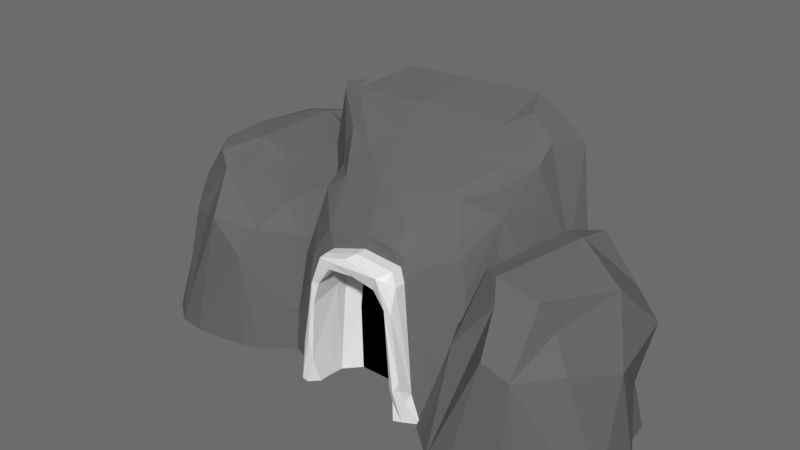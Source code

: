 # Source: cave_entrance.blend  (saved by Blender 2.90.8; exported with 4.5.12 LTS)
import bpy
from mathutils import Matrix  # noqa: F401  (used for matrix-valued properties, if any)

bpy.ops.wm.read_factory_settings(use_empty=True)
scene = bpy.context.scene
scene.name = 'Scene'

# ---- collections
col_collection_1 = bpy.data.collections.new('Collection 1'); scene.collection.children.link(col_collection_1)

# ---- materials (node trees are filled in below, after node groups)
mat_entrace = bpy.data.materials.new('Entrace')
mat_entrace.alpha_threshold = 0.0
mat_entrace.use_transparent_shadow = False
mat_entrace.roughness = 0.5
mat_entrace.specular_intensity = 0.0
mat_stone = bpy.data.materials.new('Stone')
mat_stone.alpha_threshold = 0.0
mat_stone.use_transparent_shadow = False
mat_stone.diffuse_color = (0.1424, 0.1424, 0.1424, 1.0)
mat_stone.roughness = 0.5
mat_stone.specular_intensity = 0.2618
mat_black = bpy.data.materials.new('Black')
mat_black.alpha_threshold = 0.0
mat_black.use_transparent_shadow = False
mat_black.diffuse_color = (0.0, 0.0, 0.0, 1.0)
mat_black.roughness = 0.5
mat_black.specular_intensity = 0.0

# ---- material node trees

# ---- world
world_world = bpy.data.worlds.new('World'); scene.world = world_world
world_world.color = (0.15, 0.15, 0.15)
world_world.use_sun_shadow = False
world_world.sun_shadow_jitter_overblur = 0.0
world_world.cycles.sampling_method = 'MANUAL'

# ---- meshes
me_plane = bpy.data.meshes.new('Plane')
me_plane.from_pydata([(1.719, 0.7501, -0.8572), (1.741, -0.1837, -0.9559), (2.896, -0.1837, -1.785), (5.302, 1.037, 0.9397), (3.251, 2.468, -1.936), (2.273, 2.712, 1.766), (2.788, 2.723, 2.063), (3.791, 3.651, -0.2082), (5.01, 2.055, 0.8346), (2.81, 3.321, -1.105), (5.101, -0.1837, 1.559), (1.62, 0.6617, 1.286), (1.609, 1.785, 0.3747), (4.573, -0.1837, 2.048), (2.995, 3.771, 0.903), (3.704, 1.669, 1.966), (3.842, -0.1837, 2.335), (2.099, 1.178, 1.662), (2.478, 3.188, 1.375), (1.913, 2.917, 0.6206), (3.256, 3.639, -0.5681), (3.67, 2.275, 1.665), (2.107, 2.117, -0.9351), (2.659, 2.224, -1.452), (3.821, 3.392, -1.126), (4.618, 2.922, 0.1189), (4.124, 1.974, 1.699), (4.914, 1.989, -0.7187), (3.263, 3.754, 0.8102), (2.263, 3.291, 0.8577), (2.969, 1.777, 1.805), (4.956, -0.1837, -1.527), (3.953, -0.1837, -1.952), (2.009, -0.1837, 1.843), (1.437, -0.1837, -0.5166), (1.486, -0.1837, 1.17), (1.603, 1.769, -0.392), (2.731, -0.1837, 2.236), (5.536, -0.1837, 0.6818), (4.473, -0.1837, -1.892), (2.863, 1.743, -1.767), (4.34, -0.1837, 2.192), (5.584, -0.1837, 0.3112), (5.527, -0.1837, -0.4108), (4.296, 3.009, 0.9733), (5.343, 1.559, 0.3702), (4.353, 2.716, -1.075), (2.419, 2.649, -0.8942), (2.616, 3.46, -0.623), (2.228, 0.4569, 1.978), (3.153, -0.1837, 2.358), (3.713, 0.7413, 2.266), (5.019, 0.7748, 1.55), (5.316, 1.413, -0.2714), (2.569, -0.1837, -1.663), (2.086, 0.7017, -1.243), (1.389, -0.1837, 0.5297), (1.773, -0.1837, 1.611), (4.346, 1.438, 1.838), (4.238, 2.179, -1.465), (5.316, -0.1837, 1.226), (5.197, -0.1837, -1.267), (5.589, -0.1837, -0.06595), (3.727, 2.268, -1.667), (1.75, 2.111, 1.723), (4.054, 3.466, -0.7591), (2.296, -0.1837, 2.078), (1.405, -0.1837, -0.1525), (3.276, -0.1837, -1.858), (5.384, -0.1837, -0.9528), (4.831, -0.1837, 1.858), (4.813, 1.897, 1.326), (2.844, 3.609, 1.593), (3.453, 3.217, -1.358), (3.48, 3.68, 0.9144), (-4.227, -0.1837, -1.372), (-3.233, -0.1837, -2.085), (-2.928, 2.171, -2.215), (-3.765, 2.398, 0.948), (-3.326, 2.391, 1.226), (-1.173, 0.9995, 0.2556), (-1.984, -0.1837, 1.333), (-3.181, 3.417, 0.1044), (-2.419, -0.1837, 1.46), (-4.05, 0.733, 0.6515), (-3.926, 2.734, 0.09764), (-2.548, 3.107, -1.34), (-2.567, 2.005, 0.8832), (-3.912, 1.869, -1.354), (-1.752, 2.562, -0.4469), (-2.481, 1.629, 1.101), (-1.681, 1.797, -1.026), (-3.141, 1.598, 0.8686), (-2.323, -0.1837, -2.229), (-3.862, -0.1837, 0.8972), (-4.255, -0.1837, 0.3922), (-4.313, 1.544, -0.3002), (-3.375, -0.1837, 1.374), (-0.924, -0.1837, -0.284), (-1.876, -0.1837, -2.177), (-3.323, 1.818, -2.001), (-0.9691, -0.1837, -0.9026), (-2.145, 2.756, 0.2444), (-1.127, 1.389, -0.2307), (-3.555, 2.418, -1.157), (-3.383, 2.984, -1.367), (-3.808, 0.4407, 1.152), (-3.003, -0.1837, 1.284), (-2.583, 0.6239, 1.215), (-1.925, 0.9987, 0.8345), (-1.151, 1.264, -0.7827), (-3.514, -0.1837, -1.98), (-3.93, 0.6513, -1.619), (-4.529, -0.1837, -0.09342), (-4.199, -0.1837, 0.8372), (-2.079, 1.923, -1.81), (-1.276, -0.1837, 0.6905), (-1.257, -0.1837, -1.645), (-1.175, -0.1837, -0.5357), (-4.219, 1.864, 0.9333), (-2.253, 3.05, -1.161), (-3.647, -0.1837, 1.074), (-3.811, -0.1837, -1.389), (-4.488, -0.1837, -1.078), (-2.911, -0.1837, -1.881), (-1.093, -0.1837, -1.369), (-1.568, -0.1837, 1.05), (-1.584, 1.68, 0.5915), (-3.235, 3.32, 0.71), (-2.772, 2.823, -1.686), (-2.782, 3.343, 0.2597), (0.04187, 2.727, -1.423), (-0.7107, 1.318, -1.03), (0.2583, 2.376, -1.224), (1.376, -0.1837, -1.444), (0.4231, 4.667, 0.5063), (-0.1943, 3.59, -0.8144), (1.023, 3.969, -0.2079), (-0.9335, 3.073, -1.046), (-1.483, 2.747, -0.7837), (-2.55, 2.63, 0.7979), (1.766, 3.768, 0.01665), (0.1106, 3.132, -1.194), (-0.4761, 2.941, -1.397), (0.9798, 2.774, -1.287), (-1.268, -0.1837, -1.545), (-0.0866, 2.144, -0.8668), (-0.6814, 2.002, -1.508), (-0.6976, 2.089, -1.195), (1.377, 1.496, -1.429), (-0.2436, 2.344, -1.042), (0.8984, -0.1837, -1.166), (0.6596, 2.274, -1.164), (-0.6504, 4.192, 0.07426), (1.87, 4.595, 0.5132), (-2.103, 4.503, 0.7441), (1.523, 3.474, -0.3167), (2.525, 3.678, 0.7252), (0.04088, 2.945, -1.371), (1.89, 0.6804, -1.231), (-1.121, 2.709, -1.116), (-0.9804, -0.1837, -1.705), (-0.7337, 2.028, -1.643), (1.02, 1.825, -1.44), (-0.02791, 2.379, -1.592), (-2.13, 4.245, 0.3448), (-1.628, 3.761, 0.003984), (2.262, 4.614, 0.6448), (1.867, 3.158, -0.04649), (2.634, 2.063, 0.4162), (-0.5749, 1.309, -0.8668), (0.658, 1.122, -0.8668), (-0.8361, -0.1837, -1.763), (-0.8158, 0.2605, -1.607), (0.9319, -0.1837, -1.467), (1.227, 4.962, 1.24), (-1.393, 5.041, 1.404), (1.768, 4.725, 0.712), (1.571, 4.076, 0.01596), (-1.209, 1.451, -1.391), (-2.671, 2.397, 1.24), (2.98, 2.423, 1.24), (-1.368, 3.035, -0.7528), (-1.883, 1.097, -0.5874), (1.503, 3.177, -0.7585), (-0.4773, 2.307, -1.604), (-1.058, 0.2714, -1.713), (-2.18, 2.37, 0.2754), (-2.283, 0.9361, 0.02293), (-1.612, 4.855, 0.9119), (2.196, 4.507, 0.5224), (3.0, -0.1837, 0.06404), (1.31, 2.136, -1.374), (-0.5427, 2.028, -0.8668), (-0.5009, -0.1837, -0.8668), (0.5502, 2.116, -0.8668), (0.6276, -0.1837, -0.8668), (-0.7697, -0.1837, -1.319), (0.7006, 2.531, -1.465), (1.306, 0.536, -1.468), (-0.5261, 2.301, -1.136), (-0.7501, 1.473, -1.611), (-0.7434, 2.673, -1.44), (0.5041, 2.276, -1.5), (0.8212, 1.709, -1.075), (2.289, 4.267, 1.24), (1.308, 3.054, -0.9575), (-1.542, -0.1837, -1.39), (-0.0197, 5.015, 1.24), (-2.381, 4.415, 1.334), (1.108, 3.528, -0.6868), (-1.193, 3.693, -0.4713), (-0.5876, 3.126, -1.181), (2.0, -0.1837, -1.208), (2.225, -0.1837, -0.9098), (0.3085, 3.663, -0.7234), (0.5149, 4.197, 0.04683), (-1.007, 3.746, -0.5129), (-1.594, 4.176, 0.1767), (-0.7597, 2.847, -1.398), (-2.731, 0.5999, 1.24), (1.823, 2.493, -0.6705), (1.804, 1.886, -1.037), (1.594, 2.628, -0.915), (-1.717, 3.304, -0.01833), (-1.603, 2.269, -0.7946), (-1.76, 0.3799, -1.192), (-0.8575, 2.432, -1.488), (-1.95, 4.497, 0.5084), (-1.24, 4.642, 0.6204), (0.04188, 2.727, -1.643), (0.1278, 2.671, -1.832), (-0.7434, 2.673, -1.66), (-1.029, 0.7143, -1.84), (-1.073, 0.3552, -1.554), (-1.006, 0.5428, -1.809), (-0.933, 0.5013, -1.889), (-0.8361, 0.2167, -1.776), (-0.8158, 0.4923, -1.827), (0.7695, 1.968, -1.82), (0.8784, 1.532, -1.848), (1.306, 0.536, -1.688), (1.376, -0.1837, -1.664), (-0.7501, 1.473, -1.831), (-0.8575, 2.432, -1.708), (1.099, -0.1837, -1.859), (1.249, -0.1837, -1.833), (0.9319, -0.1837, -1.687), (0.9676, 0.3153, -1.841), (-0.6814, 2.002, -1.728), (-0.7337, 2.028, -1.863), (-0.4773, 2.307, -1.824), (-0.7611, 2.529, -1.813), (0.6596, 2.274, -1.384), (0.8212, 1.709, -1.295), (-0.8687, 1.995, -1.853), (0.4533, 2.521, -1.874), (-0.02791, 2.379, -1.812), (0.9064, 1.949, -1.85), (1.017, 0.8106, -1.872), (1.02, 1.825, -1.66), (1.104, 0.9497, -1.824), (0.7006, 2.531, -1.685), (-0.7697, 0.09887, -1.539), (0.5041, 2.276, -1.72), (0.4804, 2.363, -1.851), (-0.5694, 2.575, -1.882), (0.7162, 2.495, -1.818)], [], [(1, 34, 0), (0, 55, 1), (52, 58, 13), (56, 36, 67), (69, 53, 62), (53, 42, 62), (40, 32, 2), (32, 68, 2), (27, 53, 69), (69, 31, 27), (31, 39, 27), (3, 38, 45), (31, 69, 61), (27, 59, 46), (5, 30, 6), (19, 36, 12), (12, 64, 19), (5, 6, 18), (10, 60, 52), (39, 63, 59), (4, 63, 39), (39, 32, 4), (22, 55, 0), (13, 16, 41), (29, 18, 14), (30, 5, 17), (66, 30, 49), (20, 48, 14), (72, 6, 21), (49, 57, 33), (22, 47, 23), (23, 47, 9), (25, 65, 7), (26, 74, 21), (65, 25, 27), (27, 46, 65), (51, 13, 58), (11, 57, 49), (0, 34, 36), (1, 55, 213), (45, 38, 53), (3, 60, 38), (13, 70, 52), (67, 36, 34), (62, 43, 69), (53, 38, 42), (2, 54, 40), (55, 54, 213), (39, 59, 27), (71, 26, 58), (4, 73, 63), (44, 74, 26), (73, 20, 24), (7, 74, 44), (7, 28, 74), (8, 44, 71), (9, 48, 20), (20, 65, 24), (29, 5, 18), (9, 47, 48), (64, 29, 19), (51, 30, 50), (58, 15, 51), (11, 56, 35), (26, 21, 15), (71, 58, 52), (10, 52, 70), (4, 32, 40), (0, 36, 22), (22, 40, 55), (40, 54, 55), (11, 35, 57), (12, 11, 64), (12, 36, 56), (3, 71, 52), (8, 3, 45), (14, 72, 28), (7, 14, 28), (14, 48, 29), (15, 21, 30), (51, 50, 16), (66, 37, 50), (50, 30, 66), (17, 49, 30), (17, 5, 64), (18, 6, 72), (29, 48, 19), (47, 36, 19), (7, 65, 20), (21, 74, 72), (6, 30, 21), (49, 33, 66), (23, 73, 4), (19, 48, 47), (23, 40, 22), (73, 46, 59), (23, 4, 40), (73, 59, 63), (44, 25, 7), (11, 17, 64), (65, 46, 24), (8, 45, 25), (27, 45, 53), (72, 74, 28), (51, 16, 13), (3, 52, 60), (71, 44, 26), (73, 9, 20), (29, 64, 5), (51, 15, 30), (58, 26, 15), (11, 12, 56), (3, 8, 71), (14, 18, 72), (7, 20, 14), (47, 22, 36), (23, 9, 73), (73, 24, 46), (44, 8, 25), (11, 49, 17), (27, 25, 45), (123, 112, 75), (113, 96, 123), (125, 110, 118), (110, 98, 118), (100, 93, 76), (93, 124, 76), (91, 110, 125), (125, 117, 91), (117, 99, 91), (80, 98, 103), (91, 115, 120), (78, 92, 79), (96, 119, 85), (99, 129, 115), (77, 129, 99), (99, 93, 77), (88, 112, 123), (85, 78, 82), (92, 78, 84), (121, 92, 106), (86, 105, 82), (128, 79, 87), (106, 114, 94), (88, 104, 100), (100, 104, 105), (90, 130, 87), (120, 89, 91), (108, 81, 109), (84, 114, 106), (75, 112, 122), (103, 98, 110), (80, 116, 98), (81, 126, 109), (118, 101, 125), (76, 111, 100), (112, 111, 122), (99, 115, 91), (127, 90, 109), (102, 130, 90), (120, 130, 102), (120, 82, 130), (80, 102, 127), (108, 92, 107), (109, 90, 108), (84, 113, 95), (116, 109, 126), (77, 93, 100), (123, 96, 88), (88, 100, 112), (100, 111, 112), (84, 95, 114), (96, 84, 119), (80, 127, 109), (82, 105, 85), (90, 87, 92), (108, 107, 83), (121, 97, 107), (107, 92, 121), (84, 106, 92), (84, 78, 119), (78, 79, 128), (104, 96, 85), (87, 130, 128), (79, 92, 87), (106, 94, 121), (100, 129, 77), (85, 105, 104), (129, 120, 115), (102, 89, 120), (80, 103, 89), (91, 103, 110), (128, 130, 82), (108, 83, 81), (80, 109, 116), (127, 102, 90), (129, 105, 86), (85, 119, 78), (108, 90, 92), (84, 96, 113), (82, 78, 128), (120, 86, 82), (104, 88, 96), (100, 105, 129), (129, 86, 120), (102, 80, 89), (91, 89, 103), (199, 149, 134), (163, 192, 149), (132, 201, 148), (135, 216, 229), (224, 211, 182), (138, 160, 182), (210, 184, 206), (206, 184, 223), (214, 222, 221), (141, 168, 156), (214, 221, 168), (167, 205, 157), (157, 190, 167), (142, 158, 143), (192, 222, 159), (159, 149, 192), (226, 179, 207), (131, 202, 158), (143, 202, 219), (179, 145, 207), (144, 198, 158), (218, 228, 153), (136, 216, 215), (136, 215, 142), (155, 228, 165), (165, 140, 155), (166, 218, 211), (211, 217, 212), (212, 138, 211), (182, 160, 139), (159, 214, 213), (157, 205, 181), (223, 192, 144), (192, 223, 222), (160, 179, 226), (227, 160, 219), (164, 200, 185), (165, 224, 187), (183, 188, 224), (175, 177, 154), (189, 176, 229), (167, 190, 154), (154, 177, 167), (155, 209, 189), (141, 178, 190), (168, 169, 191), (191, 214, 168), (169, 168, 141), (161, 145, 186), (171, 151, 196), (204, 171, 195), (132, 193, 170), (149, 199, 163), (163, 198, 192), (170, 194, 132), (195, 133, 152), (164, 150, 200), (203, 133, 164), (180, 187, 220), (219, 160, 138), (219, 138, 212), (134, 159, 213), (134, 149, 159), (153, 216, 136), (153, 136, 217), (217, 218, 153), (136, 212, 217), (135, 154, 216), (178, 210, 137), (183, 225, 226), (139, 225, 224), (139, 224, 182), (140, 180, 209), (140, 165, 187), (178, 156, 210), (143, 212, 142), (143, 219, 212), (144, 192, 198), (158, 198, 131), (143, 158, 202), (227, 145, 179), (193, 150, 146), (158, 142, 144), (185, 200, 147), (198, 260, 262), (148, 200, 193), (148, 201, 147), (148, 147, 200), (197, 132, 194), (197, 201, 132), (150, 195, 146), (178, 154, 190), (227, 232, 244), (201, 238, 173), (152, 204, 195), (229, 216, 153), (153, 228, 229), (142, 212, 136), (225, 160, 226), (137, 216, 154), (137, 210, 215), (137, 215, 216), (210, 206, 144), (210, 144, 142), (142, 215, 210), (155, 140, 209), (166, 211, 224), (138, 182, 211), (211, 218, 217), (225, 183, 224), (159, 222, 214), (223, 184, 221), (221, 222, 223), (156, 168, 184), (156, 184, 210), (221, 184, 168), (172, 263, 197), (169, 190, 157), (144, 206, 223), (227, 179, 160), (201, 249, 147), (202, 227, 219), (162, 243, 201), (164, 264, 203), (152, 254, 204), (198, 230, 131), (162, 238, 250), (201, 263, 243), (186, 236, 161), (186, 234, 235), (161, 237, 172), (201, 173, 162), (185, 249, 251), (185, 257, 164), (199, 260, 163), (218, 165, 228), (175, 135, 208), (166, 224, 165), (224, 188, 187), (208, 229, 176), (175, 205, 177), (189, 209, 176), (228, 189, 229), (167, 177, 205), (169, 141, 190), (199, 242, 241), (151, 254, 174), (203, 253, 152), (161, 172, 145), (171, 204, 151), (132, 148, 193), (195, 150, 133), (164, 133, 150), (203, 152, 133), (180, 140, 187), (178, 141, 156), (193, 200, 150), (178, 137, 154), (225, 139, 160), (169, 157, 181), (227, 234, 145), (202, 230, 232), (218, 166, 165), (175, 154, 135), (208, 135, 229), (228, 155, 189), (244, 255, 234), (235, 234, 233), (263, 238, 243), (247, 248, 245), (248, 246, 245), (249, 243, 250), (250, 251, 249), (248, 254, 240), (231, 262, 267), (232, 266, 252), (252, 244, 232), (253, 264, 239), (239, 254, 253), (236, 235, 233), (255, 244, 252), (250, 266, 251), (259, 246, 248), (260, 241, 261), (261, 258, 260), (257, 265, 264), (230, 266, 232), (237, 238, 263), (233, 234, 255), (239, 240, 254), (264, 265, 239), (241, 242, 246), (241, 246, 261), (174, 254, 248), (174, 248, 247), (250, 233, 255), (255, 266, 250), (256, 251, 266), (256, 265, 257), (256, 257, 251), (256, 231, 267), (256, 266, 231), (265, 258, 239), (236, 250, 238), (258, 256, 267), (258, 240, 239), (262, 258, 267), (255, 252, 266), (248, 240, 259), (258, 261, 259), (258, 259, 240), (259, 261, 246), (231, 230, 262), (230, 231, 266), (237, 236, 238), (250, 236, 233), (265, 256, 258), (262, 260, 258), (198, 163, 260), (227, 202, 232), (201, 243, 238), (172, 237, 263), (201, 243, 249), (162, 250, 243), (164, 257, 264), (152, 253, 254), (198, 262, 230), (162, 173, 238), (201, 197, 263), (186, 235, 236), (186, 145, 234), (161, 236, 237), (185, 147, 249), (185, 251, 257), (199, 241, 260), (199, 134, 242), (151, 204, 254), (203, 264, 253), (227, 244, 234), (202, 131, 230), (243, 238, 250)])
me_plane.polygons.foreach_set('material_index', [1, 1, 1, 1, 1, 1, 1, 1, 1, 1, 1, 1, 1, 1, 1, 1, 1, 1, 1, 1, 1, 1, 1, 1, 1, 1, 1, 1, 1, 1, 1, 1, 1, 1, 1, 1, 1, 1, 1, 1, 1, 1, 1, 1, 1, 1, 1, 1, 1, 1, 1, 1, 1, 1, 1, 1, 1, 1, 1, 1, 1, 1, 1, 1, 1, 1, 1, 1, 1, 1, 1, 1, 1, 1, 1, 1, 1, 1, 1, 1, 1, 1, 1, 1, 1, 1, 1, 1, 1, 1, 1, 1, 1, 1, 1, 1, 1, 1, 1, 1, 1, 1, 1, 1, 1, 1, 1, 1, 1, 1, 1, 1, 1, 1, 1, 1, 1, 1, 1, 1, 1, 1, 1, 1, 1, 1, 1, 1, 1, 1, 1, 1, 1, 1, 1, 1, 1, 1, 1, 1, 1, 1, 1, 1, 1, 1, 1, 1, 1, 1, 1, 1, 1, 1, 1, 1, 1, 1, 1, 1, 1, 1, 1, 1, 1, 1, 1, 1, 1, 1, 1, 1, 1, 1, 1, 1, 1, 1, 1, 1, 1, 1, 1, 1, 1, 1, 1, 1, 1, 1, 1, 1, 1, 1, 1, 1, 1, 1, 1, 1, 1, 1, 1, 1, 1, 1, 1, 1, 1, 0, 1, 1, 1, 1, 1, 1, 1, 1, 1, 1, 1, 1, 1, 1, 1, 1, 1, 1, 1, 1, 1, 1, 1, 1, 1, 1, 1, 1, 1, 1, 1, 1, 1, 0, 1, 1, 1, 1, 1, 1, 1, 1, 1, 1, 1, 0, 0, 0, 0, 1, 1, 0, 0, 0, 0, 1, 1, 1, 1, 1, 1, 1, 1, 1, 1, 1, 1, 1, 1, 1, 1, 1, 1, 1, 1, 1, 1, 1, 0, 1, 0, 0, 0, 0, 0, 0, 0, 0, 1, 0, 1, 0, 1, 1, 1, 1, 1, 1, 1, 1, 1, 1, 1, 1, 1, 1, 1, 1, 1, 1, 1, 1, 1, 0, 1, 1, 1, 0, 1, 1, 0, 0, 0, 1, 0, 0, 0, 0, 1, 0, 0, 0, 1, 1, 1, 1, 1, 1, 1, 1, 1, 1, 0, 0, 0, 0, 0, 0, 0, 0, 0, 1, 1, 0, 1, 1, 1, 1, 0, 1, 1, 1, 1, 0, 0, 0, 0, 0, 0, 0, 0, 0, 0, 0, 0, 0, 0, 0, 0, 0, 0, 0, 0, 0, 0, 0, 0, 0, 0, 0, 0, 0, 0, 0, 0, 0, 0, 0, 0, 0, 0, 0, 0, 0, 0, 0, 0, 0, 0, 0, 0, 0, 0, 0, 0, 0, 0, 1, 0, 0, 1, 0, 0, 0, 1, 0, 0, 0, 0, 0, 0, 0, 0, 0, 0, 0, 0, 0])
_uv = me_plane.uv_layers.new(name='UVMap')
_uv.uv.foreach_set('vector', [0.2946, 0.4565, 0.2946, 0.4999, 0.3869, 0.4662, 0.3869, 0.4662, 0.3821, 0.4281, 0.2946, 0.4565, 0.9601, 0.3893, 0.8936, 0.4548, 0.916, 0.2946, 0.2946, 0.6033, 0.4876, 0.5122, 0.2946, 0.5359, 0.2946, 0.4568, 0.4524, 0.5241, 0.2946, 0.5444, 0.4524, 0.5241, 0.2946, 0.5817, 0.2946, 0.5444, 0.7471, 0.485, 0.8548, 0.2946, 0.7503, 0.2946, 0.8548, 0.358, 0.7878, 0.3674, 0.7503, 0.3745, 0.5093, 0.4799, 0.4524, 0.5241, 0.2946, 0.4568, 0.2946, 0.4568, 0.2946, 0.4, 0.5093, 0.4799, 0.9538, 0.2946, 0.9061, 0.2946, 0.9497, 0.5093, 0.4152, 0.6438, 0.2946, 0.6183, 0.4668, 0.5875, 0.9538, 0.4, 0.9961, 0.4568, 0.9777, 0.4257, 0.5093, 0.4799, 0.5282, 0.4062, 0.5812, 0.4447, 0.6887, 0.5808, 0.7575, 0.4884, 0.7396, 0.5819, 0.601, 0.6123, 0.4876, 0.5122, 0.4892, 0.588, 0.4892, 0.588, 0.5214, 0.7213, 0.601, 0.6123, 0.6887, 0.7255, 0.7396, 0.7549, 0.7089, 0.6869, 0.2946, 0.705, 0.2946, 0.6721, 0.3893, 0.7041, 0.9061, 0.2946, 0.8324, 0.5369, 0.8829, 0.5282, 0.7854, 0.5567, 0.8324, 0.5369, 0.9061, 0.2946, 0.9061, 0.2946, 0.8548, 0.2946, 0.7854, 0.5567, 0.522, 0.4585, 0.3821, 0.4281, 0.3869, 0.4662, 0.916, 0.7534, 0.8438, 0.7818, 0.893, 0.7676, 0.6877, 0.6357, 0.7089, 0.6869, 0.7601, 0.6402, 0.7575, 0.4884, 0.6887, 0.5808, 0.6715, 0.4292, 0.691, 0.2946, 0.7575, 0.4884, 0.6843, 0.3579, 0.7859, 0.4948, 0.7227, 0.4894, 0.7601, 0.6402, 0.7452, 0.6694, 0.7396, 0.5819, 0.8268, 0.5376, 0.6843, 0.3579, 0.6393, 0.2946, 0.6626, 0.2946, 0.522, 0.4585, 0.5746, 0.4626, 0.5326, 0.4074, 0.5326, 0.4074, 0.5746, 0.4626, 0.641, 0.4417, 0.9204, 0.5627, 0.8647, 0.4759, 0.8388, 0.5304, 0.8717, 0.5079, 0.808, 0.6765, 0.8268, 0.5376, 0.6553, 0.4759, 0.6016, 0.5627, 0.5093, 0.4799, 0.5093, 0.4799, 0.5812, 0.4447, 0.6553, 0.4759, 0.831, 0.386, 0.916, 0.2946, 0.8936, 0.4548, 0.3782, 0.678, 0.2946, 0.7102, 0.3579, 0.7464, 0.3869, 0.4662, 0.2946, 0.4999, 0.4876, 0.5122, 0.6361, 0.2946, 0.6703, 0.3821, 0.6694, 0.2946, 0.4668, 0.5875, 0.2946, 0.6183, 0.4524, 0.5241, 0.4152, 0.6438, 0.2946, 0.6721, 0.2946, 0.6183, 0.916, 0.2946, 0.9416, 0.2946, 0.9601, 0.3893, 0.2946, 0.5359, 0.4876, 0.5122, 0.2946, 0.4999, 1.016, 0.5444, 1.01, 0.5104, 0.9961, 0.4568, 0.4524, 0.5241, 0.2946, 0.6183, 0.2946, 0.5817, 0.7503, 0.2946, 0.718, 0.2946, 0.7471, 0.485, 0.6703, 0.3821, 0.718, 0.2946, 0.6694, 0.2946, 0.2946, 0.3639, 0.5282, 0.4062, 0.5093, 0.4799, 0.9398, 0.5002, 0.8717, 0.5079, 0.8936, 0.4548, 0.7854, 0.5567, 0.8054, 0.6308, 0.8324, 0.5369, 0.8886, 0.6101, 0.808, 0.6765, 0.8717, 0.5079, 0.8054, 0.4167, 0.7859, 0.4948, 0.8418, 0.4397, 0.8388, 0.5304, 0.808, 0.6413, 0.8886, 0.6471, 0.8388, 0.5304, 0.7866, 0.631, 0.808, 0.6413, 0.5159, 0.6334, 0.6101, 0.6471, 0.5002, 0.682, 0.7418, 0.4417, 0.7227, 0.4894, 0.7859, 0.4948, 0.7859, 0.4948, 0.8647, 0.4759, 0.8418, 0.4397, 0.638, 0.6357, 0.5808, 0.7255, 0.6279, 0.6869, 0.641, 0.4417, 0.5746, 0.4626, 0.6547, 0.4894, 0.5214, 0.7213, 0.638, 0.6357, 0.601, 0.6123, 0.831, 0.386, 0.7575, 0.4884, 0.7757, 0.2946, 0.8936, 0.4548, 0.8301, 0.4777, 0.831, 0.386, 0.3782, 0.678, 0.2946, 0.6033, 0.2946, 0.6666, 0.8717, 0.5079, 0.8268, 0.5376, 0.8301, 0.4777, 0.9398, 0.5002, 0.8936, 0.4548, 0.9601, 0.3893, 0.2946, 0.705, 0.3893, 0.7041, 0.2946, 0.7346, 0.7854, 0.5567, 0.8548, 0.2946, 0.7471, 0.485, 0.3869, 0.4662, 0.4876, 0.5122, 0.522, 0.4585, 0.6723, 0.522, 0.7471, 0.485, 0.6703, 0.3821, 0.7471, 0.485, 0.718, 0.2946, 0.6703, 0.3821, 0.3782, 0.678, 0.2946, 0.6666, 0.2946, 0.7102, 0.4892, 0.588, 0.3782, 0.678, 0.5214, 0.7213, 0.4892, 0.588, 0.4876, 0.5122, 0.2946, 0.6033, 0.4152, 0.6438, 0.5002, 0.682, 0.3893, 0.7041, 0.5159, 0.6334, 0.4152, 0.6438, 0.4668, 0.5875, 0.7601, 0.6402, 0.7452, 0.7084, 0.7866, 0.631, 0.8388, 0.5304, 0.7601, 0.6402, 0.7866, 0.631, 0.7601, 0.6402, 0.7227, 0.4894, 0.6877, 0.6357, 0.8301, 0.4777, 0.8268, 0.5376, 0.7575, 0.4884, 0.831, 0.386, 0.7757, 0.2946, 0.8438, 0.2946, 0.691, 0.7564, 0.734, 0.7719, 0.7757, 0.784, 0.7757, 0.2946, 0.7575, 0.4884, 0.691, 0.2946, 0.6715, 0.4292, 0.6843, 0.3579, 0.7575, 0.4884, 0.6715, 0.4292, 0.6887, 0.5808, 0.637, 0.5214, 0.6279, 0.6869, 0.5819, 0.7549, 0.6694, 0.7084, 0.6877, 0.6357, 0.7227, 0.4894, 0.6531, 0.6123, 0.5746, 0.4626, 0.4876, 0.5122, 0.601, 0.6123, 0.8388, 0.5304, 0.8647, 0.4759, 0.7859, 0.4948, 0.8268, 0.5376, 0.808, 0.6765, 0.7452, 0.6694, 0.7396, 0.5819, 0.7575, 0.4884, 0.8268, 0.5376, 0.6843, 0.3579, 0.6626, 0.2946, 0.691, 0.2946, 0.5326, 0.4074, 0.6308, 0.4167, 0.5567, 0.3597, 0.601, 0.6123, 0.6547, 0.4894, 0.5746, 0.4626, 0.7269, 0.5326, 0.7471, 0.485, 0.6723, 0.522, 0.8054, 0.6308, 0.8943, 0.5812, 0.8829, 0.5282, 0.7269, 0.5326, 0.7854, 0.5567, 0.7471, 0.485, 0.8054, 0.6308, 0.8829, 0.5282, 0.8324, 0.5369, 0.8886, 0.6471, 0.9204, 0.5627, 0.8388, 0.5304, 0.6242, 0.3782, 0.6715, 0.4292, 0.637, 0.5214, 0.6553, 0.4759, 0.5812, 0.4447, 0.648, 0.4397, 0.5159, 0.6334, 0.4668, 0.5875, 0.6016, 0.5627, 0.5093, 0.4799, 0.4668, 0.5875, 0.4524, 0.5241, 0.7452, 0.7084, 0.808, 0.6413, 0.7866, 0.631, 0.831, 0.386, 0.8438, 0.2946, 0.916, 0.2946, 0.4152, 0.6438, 0.3893, 0.7041, 0.2946, 0.6721, 0.9398, 0.5002, 0.8886, 0.6101, 0.8717, 0.5079, 0.8054, 0.4167, 0.7418, 0.4417, 0.7859, 0.4948, 0.638, 0.6357, 0.5214, 0.7213, 0.5808, 0.7255, 0.831, 0.386, 0.8301, 0.4777, 0.7575, 0.4884, 0.8936, 0.4548, 0.8717, 0.5079, 0.8301, 0.4777, 0.3782, 0.678, 0.4892, 0.588, 0.2946, 0.6033, 0.4152, 0.6438, 0.5159, 0.6334, 0.5002, 0.682, 0.6854, 0.6402, 0.6279, 0.6869, 0.6694, 0.7084, 0.8388, 0.5304, 0.7859, 0.4948, 0.7601, 0.6402, 0.5746, 0.4626, 0.522, 0.4585, 0.4876, 0.5122, 0.7269, 0.5326, 0.7418, 0.641, 0.8054, 0.6308, 0.8054, 0.6308, 0.8418, 0.648, 0.8943, 0.5812, 0.6101, 0.6471, 0.5159, 0.6334, 0.6016, 0.5627, 0.3782, 0.678, 0.3579, 0.7464, 0.4292, 0.7152, 0.5093, 0.4799, 0.6016, 0.5627, 0.4668, 0.5875, 0.2946, 0.4444, 0.3771, 0.391, 0.2946, 0.4154, 0.2946, 0.5417, 0.4654, 0.5213, 0.2946, 0.4444, 0.2946, 0.4157, 0.4376, 0.4736, 0.2946, 0.498, 0.4376, 0.4736, 0.2946, 0.5229, 0.2946, 0.498, 0.1356, 0.4924, 0.2344, 0.2946, 0.1446, 0.2946, 0.2344, 0.3307, 0.1763, 0.3651, 0.1446, 0.3449, 0.2979, 0.4904, 0.3503, 0.4376, 0.3561, 0.2946, 0.2946, 0.4157, 0.2946, 0.3884, 0.4904, 0.4496, 0.3398, 0.2946, 0.2786, 0.2946, 0.2979, 0.4904, 0.4115, 0.5762, 0.2946, 0.5229, 0.45, 0.5282, 0.4904, 0.4496, 0.5028, 0.3721, 0.6142, 0.4363, 0.09193, 0.5498, 0.1536, 0.4707, 0.1354, 0.549, 0.4654, 0.5213, 0.497, 0.6432, 0.5829, 0.5606, 0.2786, 0.2946, 0.1901, 0.5918, 0.2586, 0.5028, 0.5274, 0.3321, 0.5918, 0.3843, 0.2946, 0.3357, 0.2786, 0.2946, 0.2344, 0.2946, 0.1747, 0.5274, 0.4975, 0.4172, 0.3771, 0.391, 0.2946, 0.4444, 0.07605, 0.5606, 0.09193, 0.6446, 0.1497, 0.5613, 0.1536, 0.4707, 0.09193, 0.5498, 0.06382, 0.3852, 0.1036, 0.2946, 0.1536, 0.4707, 0.08773, 0.3563, 0.2122, 0.4185, 0.1297, 0.4158, 0.1497, 0.5613, 0.1443, 0.6409, 0.1354, 0.549, 0.2104, 0.5109, 0.08773, 0.3563, 0.04901, 0.2946, 0.08235, 0.2946, 0.07743, 0.4172, 0.1127, 0.4366, 0.1356, 0.3532, 0.4924, 0.3532, 0.5517, 0.4366, 0.6077, 0.4158, 0.4737, 0.6597, 0.6431, 0.5766, 0.5109, 0.6382, 0.6142, 0.4363, 0.566, 0.5068, 0.4904, 0.4496, 0.2088, 0.3744, 0.268, 0.2946, 0.2738, 0.4115, 0.3852, 0.6153, 0.2946, 0.6337, 0.3563, 0.6648, 0.0463, 0.2946, 0.07568, 0.3771, 0.08742, 0.2946, 0.45, 0.5282, 0.2946, 0.5229, 0.4376, 0.4736, 0.4115, 0.5762, 0.2946, 0.6192, 0.2946, 0.5229, 0.268, 0.2946, 0.3091, 0.2946, 0.2738, 0.4115, 0.3479, 0.498, 0.3683, 0.4617, 0.3561, 0.4157, 0.1446, 0.2946, 0.1167, 0.2946, 0.1356, 0.4924, 0.3771, 0.391, 0.2946, 0.3553, 0.2946, 0.4137, 0.2946, 0.3357, 0.5028, 0.3721, 0.4904, 0.4496, 0.3076, 0.4788, 0.2189, 0.4737, 0.2738, 0.4115, 0.252, 0.5851, 0.1891, 0.6431, 0.2189, 0.4737, 0.2414, 0.4363, 0.1891, 0.5766, 0.252, 0.5751, 0.2414, 0.4363, 0.1497, 0.5613, 0.1891, 0.5766, 0.4115, 0.5762, 0.5851, 0.5751, 0.4788, 0.6094, 0.2088, 0.3744, 0.1536, 0.4707, 0.1672, 0.2946, 0.2738, 0.4115, 0.2189, 0.4737, 0.2088, 0.3744, 0.3852, 0.6153, 0.2946, 0.5417, 0.2946, 0.5897, 0.2946, 0.6192, 0.4115, 0.6334, 0.2946, 0.6547, 0.1747, 0.5274, 0.2344, 0.2946, 0.1356, 0.4924, 0.2946, 0.4444, 0.4654, 0.5213, 0.4975, 0.4172, 0.4975, 0.4172, 0.4924, 0.3532, 0.3771, 0.391, 0.1356, 0.4924, 0.1167, 0.2946, 0.07568, 0.3771, 0.3852, 0.6153, 0.2946, 0.5897, 0.2946, 0.6337, 0.4654, 0.5213, 0.3852, 0.6153, 0.497, 0.6432, 0.3481, 0.4115, 0.3076, 0.4788, 0.2738, 0.4115, 0.1497, 0.5613, 0.1297, 0.4158, 0.07605, 0.5606, 0.2189, 0.4737, 0.2104, 0.5109, 0.1536, 0.4707, 0.2088, 0.3744, 0.1672, 0.2946, 0.225, 0.2946, 0.1036, 0.6571, 0.1305, 0.6868, 0.1672, 0.6779, 0.1672, 0.2946, 0.1536, 0.4707, 0.1036, 0.2946, 0.3852, 0.6153, 0.3563, 0.6648, 0.4707, 0.6368, 0.06382, 0.3852, 0.09193, 0.5498, 0.04704, 0.497, 0.09193, 0.5498, 0.1354, 0.549, 0.1443, 0.6409, 0.5517, 0.4366, 0.4654, 0.5213, 0.5829, 0.5606, 0.2104, 0.5109, 0.1891, 0.6431, 0.1443, 0.6409, 0.1354, 0.549, 0.1536, 0.4707, 0.2104, 0.5109, 0.08773, 0.3563, 0.08235, 0.2946, 0.1036, 0.2946, 0.4924, 0.3532, 0.5918, 0.3843, 0.5274, 0.3321, 0.5829, 0.5606, 0.6077, 0.4158, 0.5517, 0.4366, 0.1901, 0.5918, 0.2414, 0.6142, 0.2586, 0.5028, 0.252, 0.5751, 0.2909, 0.5068, 0.2414, 0.4363, 0.4115, 0.5762, 0.45, 0.5282, 0.566, 0.5068, 0.4904, 0.4496, 0.45, 0.5282, 0.4376, 0.4736, 0.1443, 0.6211, 0.1891, 0.5766, 0.1497, 0.5613, 0.2088, 0.3744, 0.225, 0.2946, 0.268, 0.2946, 0.3481, 0.4115, 0.2738, 0.4115, 0.3379, 0.2946, 0.3076, 0.4788, 0.252, 0.5851, 0.2189, 0.4737, 0.1901, 0.3843, 0.1297, 0.4158, 0.2122, 0.4185, 0.5829, 0.5606, 0.497, 0.6432, 0.5498, 0.6446, 0.2088, 0.3744, 0.2189, 0.4737, 0.1536, 0.4707, 0.3852, 0.6153, 0.4654, 0.5213, 0.2946, 0.5417, 0.6505, 0.5613, 0.5498, 0.6446, 0.6409, 0.6211, 0.2414, 0.4363, 0.2122, 0.4185, 0.1497, 0.5613, 0.5517, 0.4366, 0.4975, 0.4172, 0.4654, 0.5213, 0.1356, 0.4924, 0.1297, 0.6077, 0.1901, 0.5918, 0.1901, 0.5918, 0.2122, 0.6198, 0.2414, 0.6142, 0.5851, 0.5751, 0.4115, 0.5762, 0.566, 0.5068, 0.4904, 0.4496, 0.566, 0.5068, 0.45, 0.5282, 0.5931, 0.3657, 0.6001, 0.4606, 0.6, 0.2946, 0.5649, 0.4931, 0.5936, 0.5239, 0.6001, 0.4606, 0.443, 0.4492, 0.4584, 0.3917, 0.5192, 0.4329, 0.5059, 0.774, 0.5149, 0.7275, 0.3415, 0.7716, 0.6393, 0.5491, 0.6777, 0.5044, 0.6127, 0.4766, 0.3718, 0.6165, 0.3533, 0.5805, 0.3289, 0.6127, 0.5735, 0.6614, 0.6126, 0.6268, 0.5933, 0.6146, 0.5933, 0.6146, 0.6126, 0.6268, 0.6216, 0.5725, 0.2946, 0.461, 0.4991, 0.4485, 0.5591, 0.4847, 0.6851, 0.5526, 0.6249, 0.5464, 0.6561, 0.5197, 0.2946, 0.461, 0.5591, 0.4847, 0.6249, 0.5464, 0.7688, 0.6147, 0.7345, 0.6735, 0.6763, 0.6226, 0.6763, 0.6226, 0.7582, 0.6026, 0.7688, 0.6147, 0.475, 0.6223, 0.4681, 0.6038, 0.417, 0.6034, 0.5936, 0.5239, 0.6424, 0.4991, 0.6508, 0.38, 0.6508, 0.38, 0.6001, 0.4606, 0.5936, 0.5239, 0.2901, 0.3503, 0.3446, 0.4562, 0.3117, 0.2946, 0.4682, 0.5823, 0.3906, 0.5769, 0.4681, 0.6038, 0.417, 0.6034, 0.3906, 0.5769, 0.389, 0.5942, 0.3446, 0.4562, 0.3388, 0.2946, 0.3117, 0.2946, 0.5609, 0.5869, 0.5333, 0.5629, 0.4681, 0.6038, 0.3065, 0.7255, 0.2713, 0.7572, 0.3998, 0.727, 0.4449, 0.4705, 0.5149, 0.5556, 0.4945, 0.4795, 0.4449, 0.6676, 0.4945, 0.6748, 0.475, 0.6223, 0.2562, 0.6245, 0.2713, 0.6012, 0.2535, 0.585, 0.7323, 0.585, 0.5727, 0.6298, 0.7579, 0.6245, 0.6844, 0.5514, 0.7255, 0.5684, 0.6777, 0.5044, 0.3462, 0.6777, 0.3646, 0.683, 0.406, 0.6217, 0.406, 0.6217, 0.3718, 0.6165, 0.3462, 0.6777, 0.3289, 0.6127, 0.3533, 0.5805, 0.3175, 0.5842, 0.38, 0.4293, 0.2946, 0.461, 0.2946, 0.4315, 0.6763, 0.6226, 0.7345, 0.6735, 0.5522, 0.6735, 0.6216, 0.5725, 0.5936, 0.5239, 0.5609, 0.5869, 0.5936, 0.5239, 0.6216, 0.5725, 0.6424, 0.4991, 0.3533, 0.5805, 0.3446, 0.4562, 0.2901, 0.3503, 0.3793, 0.5531, 0.3533, 0.5805, 0.389, 0.5942, 0.4613, 0.3936, 0.4121, 0.4387, 0.4169, 0.3925, 0.2535, 0.7323, 0.2943, 0.6393, 0.2486, 0.547, 0.4212, 0.4929, 0.4053, 0.5532, 0.6393, 0.5491, 0.5853, 0.6735, 0.6388, 0.6213, 0.6489, 0.6017, 0.3047, 0.6411, 0.3263, 0.6898, 0.3415, 0.6123, 0.6876, 0.7688, 0.6811, 0.7582, 0.6489, 0.7669, 0.6489, 0.6017, 0.6388, 0.6213, 0.6876, 0.6147, 0.2562, 0.6245, 0.2288, 0.6828, 0.3047, 0.6411, 0.6386, 0.6851, 0.6193, 0.7156, 0.6811, 0.7582, 0.6249, 0.5464, 0.5167, 0.5921, 0.2946, 0.5573, 0.2946, 0.5573, 0.2946, 0.461, 0.6249, 0.5464, 0.7244, 0.5167, 0.6486, 0.6249, 0.6386, 0.6851, 0.3672, 0.2946, 0.3388, 0.2946, 0.3595, 0.3396, 0.4236, 0.4653, 0.2946, 0.4357, 0.2946, 0.4653, 0.5452, 0.4817, 0.5291, 0.4236, 0.5184, 0.5219, 0.443, 0.4492, 0.5132, 0.4653, 0.4422, 0.4653, 0.6001, 0.4606, 0.5931, 0.3657, 0.5649, 0.4931, 0.5649, 0.4931, 0.5333, 0.5629, 0.5936, 0.5239, 0.4422, 0.4653, 0.2946, 0.4653, 0.443, 0.4492, 0.5184, 0.4653, 0.4896, 0.43, 0.5292, 0.4359, 0.4613, 0.3936, 0.44, 0.448, 0.4121, 0.4387, 0.5139, 0.4027, 0.4896, 0.43, 0.4613, 0.3936, 0.5497, 0.6735, 0.547, 0.5782, 0.372, 0.6735, 0.5942, 0.4128, 0.5805, 0.4407, 0.6165, 0.4475, 0.389, 0.4128, 0.3718, 0.4475, 0.406, 0.4342, 0.6, 0.2946, 0.6508, 0.38, 0.6617, 0.2946, 0.6, 0.2946, 0.6001, 0.4606, 0.6508, 0.38, 0.3998, 0.5583, 0.5149, 0.5556, 0.4449, 0.4705, 0.3998, 0.5583, 0.4449, 0.4705, 0.3646, 0.5003, 0.3646, 0.5003, 0.3065, 0.5684, 0.3998, 0.5583, 0.4449, 0.6676, 0.406, 0.6217, 0.3646, 0.683, 0.5059, 0.774, 0.6489, 0.7669, 0.5149, 0.7275, 0.6193, 0.5525, 0.5735, 0.4831, 0.5652, 0.5304, 0.4212, 0.4929, 0.537, 0.4724, 0.3503, 0.4332, 0.5842, 0.4735, 0.537, 0.4724, 0.6393, 0.5491, 0.5842, 0.4735, 0.6393, 0.5491, 0.6127, 0.4766, 0.5727, 0.6298, 0.5497, 0.6735, 0.7492, 0.6828, 0.5727, 0.6298, 0.7323, 0.585, 0.547, 0.5782, 0.6193, 0.7156, 0.6146, 0.6561, 0.5735, 0.6614, 0.417, 0.4129, 0.406, 0.4342, 0.475, 0.4329, 0.417, 0.6034, 0.389, 0.5942, 0.406, 0.6217, 0.5609, 0.5869, 0.5936, 0.5239, 0.5333, 0.5629, 0.4681, 0.6038, 0.5333, 0.5629, 0.4682, 0.5823, 0.417, 0.6034, 0.4681, 0.6038, 0.3906, 0.5769, 0.3793, 0.5531, 0.3388, 0.2946, 0.3446, 0.4562, 0.4104, 0.5132, 0.44, 0.5444, 0.4555, 0.5247, 0.4681, 0.6038, 0.475, 0.6223, 0.5609, 0.5869, 0.5408, 0.3925, 0.5402, 0.4387, 0.5106, 0.4019, 0.5629, 0.4062, 0.4931, 0.3869, 0.5629, 0.3844, 0.5192, 0.4329, 0.5402, 0.4387, 0.5132, 0.4653, 0.5192, 0.4329, 0.4584, 0.3917, 0.5106, 0.4019, 0.5192, 0.4329, 0.5106, 0.4019, 0.5402, 0.4387, 0.2946, 0.4206, 0.443, 0.4492, 0.2946, 0.4653, 0.2946, 0.4206, 0.4584, 0.3917, 0.443, 0.4492, 0.44, 0.5444, 0.5184, 0.5219, 0.4555, 0.5247, 0.6193, 0.7156, 0.6489, 0.7669, 0.6811, 0.7582, 0.5531, 0.4039, 0.5769, 0.3869, 0.5531, 0.3821, 0.4584, 0.3917, 0.3614, 0.3704, 0.3385, 0.3921, 0.5375, 0.4359, 0.4817, 0.4447, 0.5219, 0.4653, 0.3415, 0.6123, 0.5149, 0.5556, 0.3998, 0.5583, 0.3998, 0.5583, 0.2713, 0.6012, 0.3415, 0.6123, 0.475, 0.6223, 0.406, 0.6217, 0.4449, 0.6676, 0.3057, 0.537, 0.3533, 0.5805, 0.2901, 0.3503, 0.5652, 0.5304, 0.5149, 0.5556, 0.6489, 0.6017, 0.5652, 0.5304, 0.5735, 0.4831, 0.4945, 0.4795, 0.5652, 0.5304, 0.4945, 0.4795, 0.5149, 0.5556, 0.5735, 0.6614, 0.5933, 0.6146, 0.5609, 0.5869, 0.5735, 0.6614, 0.5609, 0.5869, 0.475, 0.6223, 0.475, 0.6223, 0.4945, 0.6748, 0.5735, 0.6614, 0.7579, 0.6245, 0.5727, 0.6298, 0.7492, 0.6828, 0.6844, 0.5514, 0.6777, 0.5044, 0.6393, 0.5491, 0.3718, 0.6165, 0.3289, 0.6127, 0.3462, 0.6777, 0.3462, 0.6777, 0.3065, 0.7255, 0.3646, 0.683, 0.537, 0.4724, 0.4212, 0.4929, 0.6393, 0.5491, 0.38, 0.4293, 0.4991, 0.4485, 0.2946, 0.461, 0.5725, 0.4605, 0.6268, 0.476, 0.5591, 0.4847, 0.5591, 0.4847, 0.4991, 0.4485, 0.5725, 0.4605, 0.6561, 0.5197, 0.6249, 0.5464, 0.6268, 0.476, 0.6146, 0.5197, 0.6126, 0.476, 0.5735, 0.4831, 0.5591, 0.4847, 0.6268, 0.476, 0.6249, 0.5464, 0.2946, 0.3767, 0.3225, 0.3989, 0.2946, 0.4206, 0.5167, 0.5921, 0.7582, 0.6026, 0.6763, 0.6226, 0.5609, 0.5869, 0.5933, 0.6146, 0.6216, 0.5725, 0.5531, 0.4039, 0.4562, 0.4135, 0.5805, 0.4407, 0.4584, 0.3917, 0.5106, 0.3801, 0.5106, 0.4019, 0.3906, 0.5769, 0.3793, 0.5531, 0.389, 0.5942, 0.5132, 0.3886, 0.4584, 0.37, 0.4584, 0.3917, 0.4613, 0.3936, 0.5139, 0.381, 0.5139, 0.4027, 0.5375, 0.4359, 0.4817, 0.4229, 0.4817, 0.4447, 0.5333, 0.4062, 0.4682, 0.3886, 0.4682, 0.4103, 0.5132, 0.3886, 0.3614, 0.3704, 0.5132, 0.3668, 0.4584, 0.3917, 0.3225, 0.3989, 0.4584, 0.37, 0.3396, 0.3816, 0.3623, 0.3643, 0.2946, 0.3824, 0.3396, 0.3816, 0.3479, 0.3974, 0.3664, 0.3721, 0.3672, 0.2946, 0.3814, 0.3342, 0.3814, 0.2946, 0.4584, 0.3917, 0.3385, 0.3921, 0.5132, 0.3886, 0.5408, 0.3925, 0.5106, 0.3801, 0.5408, 0.3707, 0.4169, 0.3925, 0.4613, 0.3719, 0.4613, 0.3936, 0.3657, 0.4059, 0.4931, 0.3869, 0.4931, 0.4086, 0.3065, 0.7255, 0.2535, 0.7323, 0.2713, 0.7572, 0.5853, 0.6735, 0.5059, 0.601, 0.4621, 0.6735, 0.3032, 0.6844, 0.2943, 0.6393, 0.2535, 0.7323, 0.6393, 0.5491, 0.4053, 0.5532, 0.547, 0.5782, 0.4621, 0.6735, 0.3415, 0.6123, 0.3263, 0.6898, 0.5853, 0.6735, 0.6903, 0.6735, 0.6388, 0.6213, 0.3047, 0.6411, 0.2288, 0.6828, 0.3263, 0.6898, 0.2713, 0.6012, 0.3047, 0.6411, 0.3415, 0.6123, 0.6876, 0.6147, 0.6388, 0.6213, 0.6903, 0.6735, 0.7244, 0.5167, 0.6386, 0.6851, 0.6811, 0.7582, 0.3657, 0.4059, 0.2946, 0.3865, 0.3657, 0.3841, 0.2946, 0.4357, 0.4817, 0.4229, 0.2946, 0.4139, 0.5139, 0.4027, 0.5292, 0.4142, 0.5292, 0.4359, 0.3672, 0.3824, 0.3814, 0.3767, 0.3388, 0.3983, 0.4236, 0.4653, 0.4817, 0.4447, 0.2946, 0.4357, 0.443, 0.4492, 0.5192, 0.4329, 0.5132, 0.4653, 0.5184, 0.4653, 0.44, 0.448, 0.4896, 0.43, 0.4613, 0.3936, 0.4896, 0.43, 0.44, 0.448, 0.5139, 0.4027, 0.5292, 0.4359, 0.4896, 0.43, 0.5497, 0.6735, 0.5727, 0.6298, 0.547, 0.5782, 0.6193, 0.7156, 0.6386, 0.6851, 0.6146, 0.6561, 0.4104, 0.4653, 0.4121, 0.4387, 0.44, 0.448, 0.6193, 0.7156, 0.5652, 0.705, 0.6489, 0.7669, 0.3057, 0.537, 0.3175, 0.5842, 0.3533, 0.5805, 0.5167, 0.5921, 0.6763, 0.6226, 0.5522, 0.6735, 0.3793, 0.5531, 0.358, 0.3479, 0.3388, 0.2946, 0.3906, 0.4086, 0.4682, 0.3886, 0.3906, 0.3869, 0.3065, 0.7255, 0.3032, 0.6844, 0.2535, 0.7323, 0.5853, 0.6735, 0.6489, 0.6017, 0.5059, 0.601, 0.4621, 0.6735, 0.5059, 0.601, 0.3415, 0.6123, 0.2713, 0.6012, 0.2562, 0.6245, 0.3047, 0.6411, 0.5531, 0.3821, 0.5099, 0.3678, 0.3479, 0.3974, 0.3664, 0.3721, 0.3479, 0.3974, 0.3834, 0.3691, 0.3225, 0.3989, 0.3614, 0.3704, 0.4584, 0.37, 0.2946, 0.3842, 0.3439, 0.369, 0.2946, 0.3672, 0.5597, 0.3439, 0.5875, 0.2946, 0.5727, 0.2946, 0.5106, 0.3801, 0.4584, 0.37, 0.5132, 0.3668, 0.5132, 0.3668, 0.5408, 0.3707, 0.5106, 0.3801, 0.3439, 0.369, 0.4817, 0.4229, 0.4642, 0.3683, 0.4767, 0.3699, 0.5333, 0.3844, 0.5348, 0.3713, 0.3906, 0.3869, 0.4078, 0.3649, 0.3888, 0.3718, 0.5627, 0.3718, 0.5531, 0.3821, 0.5769, 0.3869, 0.5292, 0.4142, 0.5139, 0.381, 0.5401, 0.3711, 0.5073, 0.3711, 0.4817, 0.4229, 0.5375, 0.4142, 0.3623, 0.3643, 0.3664, 0.3721, 0.3834, 0.3691, 0.5099, 0.3678, 0.5531, 0.3821, 0.5627, 0.3718, 0.3915, 0.5132, 0.4078, 0.5672, 0.4169, 0.5408, 0.5646, 0.3929, 0.5875, 0.2946, 0.5597, 0.3439, 0.4931, 0.3869, 0.3657, 0.3841, 0.4066, 0.3707, 0.4066, 0.3707, 0.5054, 0.3681, 0.4931, 0.3869, 0.4613, 0.3719, 0.5115, 0.368, 0.5139, 0.381, 0.4682, 0.3886, 0.4078, 0.3649, 0.3906, 0.3869, 0.3342, 0.3754, 0.3614, 0.3704, 0.3225, 0.3989, 0.3834, 0.3691, 0.3479, 0.3974, 0.5099, 0.3678, 0.5073, 0.3711, 0.4642, 0.3683, 0.4817, 0.4229, 0.5377, 0.381, 0.5463, 0.368, 0.5073, 0.3711, 0.3657, 0.3841, 0.2946, 0.3865, 0.2946, 0.3698, 0.5931, 0.3657, 0.5875, 0.2946, 0.5732, 0.4066, 0.2946, 0.4139, 0.4817, 0.4229, 0.3439, 0.369, 0.2946, 0.4139, 0.3439, 0.369, 0.2946, 0.3842, 0.3915, 0.5132, 0.3623, 0.3834, 0.3782, 0.5099, 0.3782, 0.5099, 0.4078, 0.5672, 0.3915, 0.5132, 0.5089, 0.5619, 0.4169, 0.5408, 0.4078, 0.5672, 0.5089, 0.5619, 0.5115, 0.5463, 0.4613, 0.5478, 0.5089, 0.3658, 0.4613, 0.3719, 0.4169, 0.3707, 0.5089, 0.5619, 0.4767, 0.5767, 0.5348, 0.5594, 0.5089, 0.5619, 0.4078, 0.5672, 0.4767, 0.5767, 0.5115, 0.5463, 0.5536, 0.5054, 0.5401, 0.5073, 0.3718, 0.3623, 0.3915, 0.5132, 0.3834, 0.3614, 0.5536, 0.5054, 0.5089, 0.5619, 0.5348, 0.5594, 0.5536, 0.5054, 0.5509, 0.4642, 0.5401, 0.5073, 0.5629, 0.3844, 0.5054, 0.3681, 0.5594, 0.3713, 0.3782, 0.5099, 0.3888, 0.5627, 0.4078, 0.5672, 0.5597, 0.3439, 0.5509, 0.4642, 0.5646, 0.3929, 0.5536, 0.5054, 0.5732, 0.4066, 0.5646, 0.3929, 0.5536, 0.5054, 0.5646, 0.3929, 0.5509, 0.4642, 0.5646, 0.3929, 0.5732, 0.4066, 0.5875, 0.2946, 0.4767, 0.3699, 0.4682, 0.3886, 0.5333, 0.3844, 0.4682, 0.3886, 0.4767, 0.3699, 0.4078, 0.3649, 0.3814, 0.3342, 0.3718, 0.3623, 0.3834, 0.3614, 0.3915, 0.5132, 0.3718, 0.3623, 0.3623, 0.3834, 0.5115, 0.5463, 0.5089, 0.5619, 0.5536, 0.5054, 0.5629, 0.3844, 0.4931, 0.3869, 0.5054, 0.3681, 0.5629, 0.4062, 0.4931, 0.4086, 0.4931, 0.3869, 0.5531, 0.4039, 0.5769, 0.4086, 0.5769, 0.3869, 0.4584, 0.3917, 0.4584, 0.37, 0.3614, 0.3704, 0.2946, 0.3767, 0.3342, 0.3754, 0.3225, 0.3989, 0.4584, 0.3917, 0.4584, 0.37, 0.5106, 0.3801, 0.5132, 0.3886, 0.5132, 0.3668, 0.4584, 0.37, 0.4613, 0.3936, 0.4613, 0.3719, 0.5139, 0.381, 0.5375, 0.4359, 0.5375, 0.4142, 0.4817, 0.4229, 0.5333, 0.4062, 0.5333, 0.3844, 0.4682, 0.3886, 0.5132, 0.3886, 0.3385, 0.3921, 0.3614, 0.3704, 0.4584, 0.3917, 0.2946, 0.4206, 0.3225, 0.3989, 0.3396, 0.3816, 0.3664, 0.3721, 0.3623, 0.3643, 0.3396, 0.3816, 0.2946, 0.3983, 0.3479, 0.3974, 0.3672, 0.2946, 0.3718, 0.3623, 0.3814, 0.3342, 0.5408, 0.3925, 0.5106, 0.4019, 0.5106, 0.3801, 0.4169, 0.3925, 0.4169, 0.3707, 0.4613, 0.3719, 0.3657, 0.4059, 0.3657, 0.3841, 0.4931, 0.3869, 0.3657, 0.4059, 0.2946, 0.4082, 0.2946, 0.3865, 0.2946, 0.4357, 0.4817, 0.4447, 0.4817, 0.4229, 0.5139, 0.4027, 0.5139, 0.381, 0.5292, 0.4142, 0.5531, 0.4039, 0.5531, 0.3821, 0.3479, 0.3974, 0.3906, 0.4086, 0.4682, 0.4103, 0.4682, 0.3886, 0.4584, 0.37, 0.3614, 0.3704, 0.5132, 0.3668])
me_plane.materials.append(mat_entrace)
me_plane.materials.append(mat_stone)
me_plane.materials.append(mat_black)
me_plane.use_remesh_preserve_volume = False
me_plane.use_remesh_preserve_attributes = False
me_plane.use_mirror_vertex_groups = False
me_plane.update()
me_plane_001 = bpy.data.meshes.new('Plane.001')
me_plane_001.from_pydata([(-0.0866, 2.144, -0.8668), (0.227, -0.1837, -0.8668), (-0.5749, 1.309, -0.8668), (0.658, 1.122, -0.8668), (-0.5427, 2.028, -0.8668), (-0.5009, -0.1837, -0.8668), (0.5502, 2.116, -0.8668), (0.6276, -0.1837, -0.8668)], [], [(0, 6, 1), (2, 1, 5), (0, 2, 4), (1, 6, 3), (1, 3, 7), (2, 0, 1)])
me_plane_001.polygons.foreach_set('material_index', [2, 2, 2, 2, 2, 2])
_uv = me_plane_001.uv_layers.new(name='UVMap')
_uv.uv.foreach_set('vector', [0.4555, 0.5247, 0.5184, 0.5219, 0.4865, 0.2946, 0.4072, 0.4422, 0.4865, 0.2946, 0.4146, 0.2946, 0.4555, 0.5247, 0.4072, 0.4422, 0.4104, 0.5132, 0.4865, 0.2946, 0.5184, 0.5219, 0.5291, 0.4236, 0.4865, 0.2946, 0.5291, 0.4236, 0.5261, 0.2946, 0.4072, 0.4422, 0.4555, 0.5247, 0.4865, 0.2946])
me_plane_001.materials.append(mat_entrace)
me_plane_001.materials.append(mat_stone)
me_plane_001.materials.append(mat_black)
me_plane_001.use_remesh_preserve_volume = False
me_plane_001.use_remesh_preserve_attributes = False
me_plane_001.use_mirror_vertex_groups = False
me_plane_001.update()

# ---- objects
ob_plane = bpy.data.objects.new('Plane', me_plane)
ob_plane_001 = bpy.data.objects.new('Plane.001', me_plane_001)

# ---- transforms, parenting, visibility, modifiers, constraints
ob_plane.location = (0.0, 3.546, 0.0)
ob_plane.rotation_euler = (1.571, -0.0, -3.142)
ob_plane.lineart.crease_threshold = 0.0
ob_plane_001.location = (0.0, 3.546, 0.0)
ob_plane_001.rotation_euler = (1.571, -0.0, -3.142)
ob_plane_001.lineart.crease_threshold = 0.0

# ---- collection membership
col_collection_1.objects.link(ob_plane)
col_collection_1.objects.link(ob_plane_001)

# ---- scene / render settings (as saved in the file)
scene.frame_start = 1; scene.frame_end = 250; scene.frame_set(41)
scene.render.engine = 'BLENDER_EEVEE_NEXT'
scene.render.resolution_percentage = 50
scene.render.dither_intensity = 0.0
scene.cycles.use_denoising = False
scene.cycles.samples = 128
scene.cycles.sampling_pattern = 'TABULATED_SOBOL'
scene.cycles.light_sampling_threshold = 0.0
scene.cycles.use_adaptive_sampling = False
scene.cycles.use_light_tree = False
scene.cycles.blur_glossy = 0.0
scene.cycles.sample_clamp_indirect = 0.0
scene.view_settings.view_transform = 'Standard'
bpy.context.view_layer.update()

# ---- added for rendering (the .blend has no active camera and no usable light): camera, sun
cam_auto = bpy.data.cameras.new('AutoCamera')
cam_auto.lens = 50.0
cam_auto.sensor_width = 36.0
cam_auto.clip_end = 1000.0
ob_auto_camera = bpy.data.objects.new('AutoCamera', cam_auto)
scene.collection.objects.link(ob_auto_camera)
ob_auto_camera.location = (10.8289, -10.0198, 11.5153)
ob_auto_camera.rotation_euler = (1.09748, -7.21219e-08, 0.694738)
scene.camera = ob_auto_camera
light_auto_sun = bpy.data.lights.new('AutoSun', 'SUN')
light_auto_sun.energy = 3.0
light_auto_sun.angle = 0.0523599
ob_auto_sun = bpy.data.objects.new('AutoSun', light_auto_sun)
scene.collection.objects.link(ob_auto_sun)
ob_auto_sun.rotation_euler = (0.872665, 0.174533, 0.523599)
bpy.context.view_layer.update()

